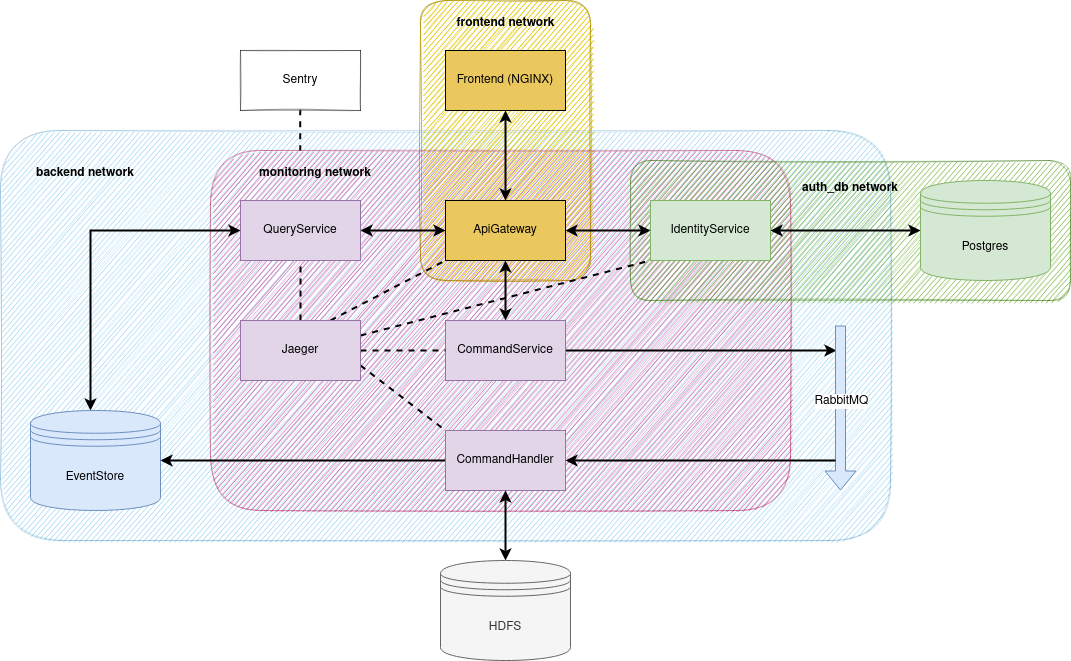

The diagram above was exported from draw.io. Its source (the exported page's mxGraphModel, read from the mxfile embedded in the PNG):
<mxGraphModel dx="2177" dy="793" grid="1" gridSize="10" guides="1" tooltips="1" connect="1" arrows="1" fold="1" page="1" pageScale="1" pageWidth="827" pageHeight="1169" math="0" shadow="0">
  <root>
    <mxCell id="0" />
    <mxCell id="1" parent="0" />
    <mxCell id="D0SlLk-_bRmyEjQu8wQY-15" value="" style="rounded=1;whiteSpace=wrap;html=1;fillColor=#1ba1e2;strokeColor=#006EAF;opacity=20;sketch=1;shadow=0;glass=0;fontColor=#ffffff;" parent="1" vertex="1">
      <mxGeometry x="-150" y="190" width="890" height="410" as="geometry" />
    </mxCell>
    <mxCell id="D0SlLk-_bRmyEjQu8wQY-14" value="" style="rounded=1;whiteSpace=wrap;html=1;fillColor=#e3c800;strokeColor=#B09500;opacity=70;sketch=1;shadow=0;glass=0;fontColor=#000000;" parent="1" vertex="1">
      <mxGeometry x="270" y="60" width="170" height="280" as="geometry" />
    </mxCell>
    <mxCell id="D0SlLk-_bRmyEjQu8wQY-11" value="" style="rounded=1;whiteSpace=wrap;html=1;fillColor=#d80073;strokeColor=#A50040;opacity=30;sketch=1;shadow=0;glass=0;fontColor=#ffffff;" parent="1" vertex="1">
      <mxGeometry x="60" y="210" width="580" height="360" as="geometry" />
    </mxCell>
    <mxCell id="D0SlLk-_bRmyEjQu8wQY-13" value="" style="rounded=1;whiteSpace=wrap;html=1;fillColor=#60a917;strokeColor=#2D7600;opacity=40;sketch=1;shadow=0;glass=0;fontColor=#ffffff;" parent="1" vertex="1">
      <mxGeometry x="480" y="220" width="440" height="140" as="geometry" />
    </mxCell>
    <mxCell id="D0SlLk-_bRmyEjQu8wQY-37" style="edgeStyle=orthogonalEdgeStyle;rounded=0;orthogonalLoop=1;jettySize=auto;html=1;entryX=0.5;entryY=0;entryDx=0;entryDy=0;strokeColor=#000000;strokeWidth=2;startArrow=classic;startFill=1;" parent="1" source="D0SlLk-_bRmyEjQu8wQY-1" target="D0SlLk-_bRmyEjQu8wQY-2" edge="1">
      <mxGeometry relative="1" as="geometry">
        <Array as="points" />
      </mxGeometry>
    </mxCell>
    <mxCell id="D0SlLk-_bRmyEjQu8wQY-1" value="Frontend (NGINX)" style="rounded=0;whiteSpace=wrap;html=1;fillColor=#EBC85E;" parent="1" vertex="1">
      <mxGeometry x="295" y="110" width="120" height="60" as="geometry" />
    </mxCell>
    <mxCell id="D0SlLk-_bRmyEjQu8wQY-19" style="edgeStyle=orthogonalEdgeStyle;rounded=0;orthogonalLoop=1;jettySize=auto;html=1;strokeColor=#000000;strokeWidth=2;startArrow=classic;startFill=1;" parent="1" source="D0SlLk-_bRmyEjQu8wQY-2" target="D0SlLk-_bRmyEjQu8wQY-6" edge="1">
      <mxGeometry relative="1" as="geometry">
        <Array as="points">
          <mxPoint x="355" y="320" />
          <mxPoint x="355" y="320" />
        </Array>
      </mxGeometry>
    </mxCell>
    <mxCell id="D0SlLk-_bRmyEjQu8wQY-20" style="edgeStyle=orthogonalEdgeStyle;rounded=0;orthogonalLoop=1;jettySize=auto;html=1;strokeColor=#000000;strokeWidth=2;startArrow=classic;startFill=1;" parent="1" source="D0SlLk-_bRmyEjQu8wQY-2" target="D0SlLk-_bRmyEjQu8wQY-3" edge="1">
      <mxGeometry relative="1" as="geometry">
        <Array as="points">
          <mxPoint x="460" y="290" />
          <mxPoint x="460" y="290" />
        </Array>
      </mxGeometry>
    </mxCell>
    <mxCell id="D0SlLk-_bRmyEjQu8wQY-2" value="ApiGateway" style="rounded=0;whiteSpace=wrap;html=1;fillColor=#EBC85E;" parent="1" vertex="1">
      <mxGeometry x="295" y="260" width="120" height="60" as="geometry" />
    </mxCell>
    <mxCell id="D0SlLk-_bRmyEjQu8wQY-22" style="edgeStyle=orthogonalEdgeStyle;rounded=0;orthogonalLoop=1;jettySize=auto;html=1;strokeColor=#000000;strokeWidth=2;startArrow=classic;startFill=1;" parent="1" source="D0SlLk-_bRmyEjQu8wQY-3" target="D0SlLk-_bRmyEjQu8wQY-9" edge="1">
      <mxGeometry relative="1" as="geometry">
        <Array as="points">
          <mxPoint x="680" y="290" />
          <mxPoint x="680" y="290" />
        </Array>
      </mxGeometry>
    </mxCell>
    <mxCell id="D0SlLk-_bRmyEjQu8wQY-3" value="IdentityService" style="rounded=0;whiteSpace=wrap;html=1;fillColor=#d5e8d4;strokeColor=#82b366;" parent="1" vertex="1">
      <mxGeometry x="500" y="260" width="120" height="60" as="geometry" />
    </mxCell>
    <mxCell id="D0SlLk-_bRmyEjQu8wQY-33" style="edgeStyle=orthogonalEdgeStyle;rounded=0;orthogonalLoop=1;jettySize=auto;html=1;strokeColor=#000000;strokeWidth=2;startArrow=classic;startFill=1;" parent="1" source="D0SlLk-_bRmyEjQu8wQY-4" target="D0SlLk-_bRmyEjQu8wQY-2" edge="1">
      <mxGeometry relative="1" as="geometry">
        <Array as="points">
          <mxPoint x="260" y="290" />
          <mxPoint x="260" y="290" />
        </Array>
      </mxGeometry>
    </mxCell>
    <mxCell id="D0SlLk-_bRmyEjQu8wQY-4" value="QueryService" style="rounded=0;whiteSpace=wrap;html=1;fillColor=#e1d5e7;strokeColor=#9673a6;" parent="1" vertex="1">
      <mxGeometry x="90" y="260" width="120" height="60" as="geometry" />
    </mxCell>
    <mxCell id="D0SlLk-_bRmyEjQu8wQY-29" style="edgeStyle=orthogonalEdgeStyle;rounded=0;orthogonalLoop=1;jettySize=auto;html=1;strokeColor=#000000;strokeWidth=2;" parent="1" source="D0SlLk-_bRmyEjQu8wQY-5" target="D0SlLk-_bRmyEjQu8wQY-7" edge="1">
      <mxGeometry relative="1" as="geometry">
        <Array as="points">
          <mxPoint x="220" y="520" />
          <mxPoint x="220" y="520" />
        </Array>
      </mxGeometry>
    </mxCell>
    <mxCell id="D0SlLk-_bRmyEjQu8wQY-5" value="CommandHandler" style="rounded=0;whiteSpace=wrap;html=1;fillColor=#e1d5e7;strokeColor=#9673a6;" parent="1" vertex="1">
      <mxGeometry x="295" y="490" width="120" height="60" as="geometry" />
    </mxCell>
    <mxCell id="D0SlLk-_bRmyEjQu8wQY-24" style="edgeStyle=orthogonalEdgeStyle;rounded=0;orthogonalLoop=1;jettySize=auto;html=1;strokeColor=#000000;strokeWidth=2;" parent="1" edge="1">
      <mxGeometry relative="1" as="geometry">
        <mxPoint x="686" y="410" as="targetPoint" />
        <mxPoint x="411" y="410" as="sourcePoint" />
      </mxGeometry>
    </mxCell>
    <mxCell id="D0SlLk-_bRmyEjQu8wQY-6" value="CommandService" style="rounded=0;whiteSpace=wrap;html=1;fillColor=#e1d5e7;strokeColor=#9673a6;" parent="1" vertex="1">
      <mxGeometry x="295" y="380" width="120" height="60" as="geometry" />
    </mxCell>
    <mxCell id="D0SlLk-_bRmyEjQu8wQY-30" style="edgeStyle=orthogonalEdgeStyle;rounded=0;orthogonalLoop=1;jettySize=auto;html=1;strokeColor=#000000;strokeWidth=2;startArrow=classic;startFill=1;entryX=0;entryY=0.5;entryDx=0;entryDy=0;" parent="1" source="D0SlLk-_bRmyEjQu8wQY-7" target="D0SlLk-_bRmyEjQu8wQY-4" edge="1">
      <mxGeometry relative="1" as="geometry">
        <mxPoint x="90" y="250" as="targetPoint" />
        <Array as="points">
          <mxPoint x="-60" y="290" />
        </Array>
      </mxGeometry>
    </mxCell>
    <mxCell id="D0SlLk-_bRmyEjQu8wQY-7" value="EventStore" style="shape=datastore;whiteSpace=wrap;html=1;fillColor=#dae8fc;strokeColor=#6c8ebf;" parent="1" vertex="1">
      <mxGeometry x="-120" y="470" width="130" height="100" as="geometry" />
    </mxCell>
    <mxCell id="D0SlLk-_bRmyEjQu8wQY-28" style="edgeStyle=orthogonalEdgeStyle;rounded=0;orthogonalLoop=1;jettySize=auto;html=1;strokeColor=#000000;strokeWidth=2;startArrow=classic;startFill=1;" parent="1" source="D0SlLk-_bRmyEjQu8wQY-8" target="D0SlLk-_bRmyEjQu8wQY-5" edge="1">
      <mxGeometry relative="1" as="geometry">
        <Array as="points">
          <mxPoint x="355" y="610" />
          <mxPoint x="355" y="610" />
        </Array>
      </mxGeometry>
    </mxCell>
    <mxCell id="D0SlLk-_bRmyEjQu8wQY-8" value="HDFS" style="shape=datastore;whiteSpace=wrap;html=1;fillColor=#f5f5f5;strokeColor=#666666;fontColor=#333333;" parent="1" vertex="1">
      <mxGeometry x="290" y="620" width="130" height="100" as="geometry" />
    </mxCell>
    <mxCell id="D0SlLk-_bRmyEjQu8wQY-9" value="Postgres" style="shape=datastore;whiteSpace=wrap;html=1;fillColor=#d5e8d4;strokeColor=#82b366;" parent="1" vertex="1">
      <mxGeometry x="770" y="240" width="130" height="100" as="geometry" />
    </mxCell>
    <mxCell id="D0SlLk-_bRmyEjQu8wQY-10" value="" style="shape=flexArrow;endArrow=none;html=1;startArrow=block;endFill=0;fillColor=#dae8fc;strokeColor=#6c8ebf;" parent="1" edge="1">
      <mxGeometry width="50" height="50" relative="1" as="geometry">
        <mxPoint x="690" y="550" as="sourcePoint" />
        <mxPoint x="690" y="385" as="targetPoint" />
      </mxGeometry>
    </mxCell>
    <mxCell id="D0SlLk-_bRmyEjQu8wQY-12" value="RabbitMQ" style="edgeLabel;html=1;align=center;verticalAlign=middle;resizable=0;points=[];fontSize=12;labelBackgroundColor=#ffffff;" parent="D0SlLk-_bRmyEjQu8wQY-10" vertex="1" connectable="0">
      <mxGeometry x="0.1905" y="-1" relative="1" as="geometry">
        <mxPoint x="-1" y="8" as="offset" />
      </mxGeometry>
    </mxCell>
    <mxCell id="D0SlLk-_bRmyEjQu8wQY-26" value="" style="endArrow=classic;html=1;strokeColor=#000000;strokeWidth=2;startSize=7;" parent="1" edge="1">
      <mxGeometry width="50" height="50" relative="1" as="geometry">
        <mxPoint x="685" y="520" as="sourcePoint" />
        <mxPoint x="415" y="520" as="targetPoint" />
        <Array as="points" />
      </mxGeometry>
    </mxCell>
    <mxCell id="D0SlLk-_bRmyEjQu8wQY-44" style="edgeStyle=orthogonalEdgeStyle;rounded=0;orthogonalLoop=1;jettySize=auto;html=1;entryX=0.5;entryY=1;entryDx=0;entryDy=0;dashed=1;startArrow=none;startFill=0;endArrow=none;endFill=0;strokeColor=#000000;strokeWidth=2;" parent="1" source="D0SlLk-_bRmyEjQu8wQY-40" target="D0SlLk-_bRmyEjQu8wQY-4" edge="1">
      <mxGeometry relative="1" as="geometry" />
    </mxCell>
    <mxCell id="D0SlLk-_bRmyEjQu8wQY-45" style="edgeStyle=orthogonalEdgeStyle;rounded=0;orthogonalLoop=1;jettySize=auto;html=1;dashed=1;startArrow=none;startFill=0;endArrow=none;endFill=0;strokeColor=#000000;strokeWidth=2;" parent="1" source="D0SlLk-_bRmyEjQu8wQY-40" target="D0SlLk-_bRmyEjQu8wQY-6" edge="1">
      <mxGeometry relative="1" as="geometry" />
    </mxCell>
    <mxCell id="D0SlLk-_bRmyEjQu8wQY-46" style="rounded=0;orthogonalLoop=1;jettySize=auto;html=1;entryX=0;entryY=1;entryDx=0;entryDy=0;dashed=1;startArrow=none;startFill=0;endArrow=none;endFill=0;strokeColor=#000000;strokeWidth=2;exitX=0.75;exitY=0;exitDx=0;exitDy=0;" parent="1" source="D0SlLk-_bRmyEjQu8wQY-40" target="D0SlLk-_bRmyEjQu8wQY-2" edge="1">
      <mxGeometry relative="1" as="geometry" />
    </mxCell>
    <mxCell id="D0SlLk-_bRmyEjQu8wQY-47" style="edgeStyle=none;rounded=0;orthogonalLoop=1;jettySize=auto;html=1;dashed=1;startArrow=none;startFill=0;endArrow=none;endFill=0;strokeColor=#000000;strokeWidth=2;exitX=1;exitY=0.25;exitDx=0;exitDy=0;entryX=0;entryY=1;entryDx=0;entryDy=0;" parent="1" source="D0SlLk-_bRmyEjQu8wQY-40" target="D0SlLk-_bRmyEjQu8wQY-3" edge="1">
      <mxGeometry relative="1" as="geometry">
        <mxPoint x="560" y="320" as="targetPoint" />
      </mxGeometry>
    </mxCell>
    <mxCell id="D0SlLk-_bRmyEjQu8wQY-48" style="edgeStyle=none;rounded=0;orthogonalLoop=1;jettySize=auto;html=1;dashed=1;startArrow=none;startFill=0;endArrow=none;endFill=0;strokeColor=#000000;strokeWidth=2;entryX=0;entryY=0;entryDx=0;entryDy=0;exitX=1;exitY=0.75;exitDx=0;exitDy=0;" parent="1" source="D0SlLk-_bRmyEjQu8wQY-40" target="D0SlLk-_bRmyEjQu8wQY-5" edge="1">
      <mxGeometry relative="1" as="geometry" />
    </mxCell>
    <mxCell id="D0SlLk-_bRmyEjQu8wQY-40" value="Jaeger" style="rounded=0;whiteSpace=wrap;html=1;shadow=0;glass=0;sketch=0;fillColor=#e1d5e7;strokeColor=#9673a6;" parent="1" vertex="1">
      <mxGeometry x="90" y="380" width="120" height="60" as="geometry" />
    </mxCell>
    <mxCell id="D0SlLk-_bRmyEjQu8wQY-43" style="edgeStyle=orthogonalEdgeStyle;rounded=0;orthogonalLoop=1;jettySize=auto;html=1;dashed=1;startArrow=none;endArrow=none;endFill=0;strokeColor=#000000;strokeWidth=2;startFill=0;entryX=0.153;entryY=0;entryDx=0;entryDy=0;entryPerimeter=0;" parent="1" edge="1">
      <mxGeometry relative="1" as="geometry">
        <Array as="points">
          <mxPoint x="150" y="170" />
        </Array>
        <mxPoint x="151" y="170" as="sourcePoint" />
        <mxPoint x="149.73999999999978" y="210" as="targetPoint" />
      </mxGeometry>
    </mxCell>
    <mxCell id="D0SlLk-_bRmyEjQu8wQY-42" value="Sentry" style="rounded=0;whiteSpace=wrap;html=1;shadow=0;glass=0;sketch=1;opacity=40;" parent="1" vertex="1">
      <mxGeometry x="90" y="110" width="120" height="60" as="geometry" />
    </mxCell>
    <mxCell id="D0SlLk-_bRmyEjQu8wQY-49" value="&lt;p style=&quot;line-height: 110%&quot;&gt;&lt;font style=&quot;font-size: 12px&quot;&gt;&lt;b&gt;backend network&lt;/b&gt;&lt;br&gt;&lt;/font&gt;&lt;/p&gt;" style="text;html=1;strokeColor=none;fillColor=none;align=center;verticalAlign=middle;whiteSpace=wrap;rounded=0;shadow=0;glass=0;sketch=1;" parent="1" vertex="1">
      <mxGeometry x="-130" y="220" width="130" height="25" as="geometry" />
    </mxCell>
    <mxCell id="D0SlLk-_bRmyEjQu8wQY-50" value="&lt;b&gt;monitoring network&lt;/b&gt;" style="text;html=1;strokeColor=none;fillColor=none;align=center;verticalAlign=middle;whiteSpace=wrap;rounded=0;shadow=0;glass=0;sketch=1;" parent="1" vertex="1">
      <mxGeometry x="100" y="220" width="130" height="25" as="geometry" />
    </mxCell>
    <mxCell id="D0SlLk-_bRmyEjQu8wQY-51" value="&lt;b&gt;frontend network&lt;/b&gt;" style="text;html=1;strokeColor=none;fillColor=none;align=center;verticalAlign=middle;whiteSpace=wrap;rounded=0;shadow=0;glass=0;sketch=1;" parent="1" vertex="1">
      <mxGeometry x="303.75" y="70" width="102.5" height="25" as="geometry" />
    </mxCell>
    <mxCell id="D0SlLk-_bRmyEjQu8wQY-52" value="&lt;b&gt;auth_db network&lt;/b&gt;" style="text;html=1;strokeColor=none;fillColor=none;align=center;verticalAlign=middle;whiteSpace=wrap;rounded=0;shadow=0;glass=0;sketch=1;" parent="1" vertex="1">
      <mxGeometry x="650" y="235" width="100" height="25" as="geometry" />
    </mxCell>
  </root>
</mxGraphModel>